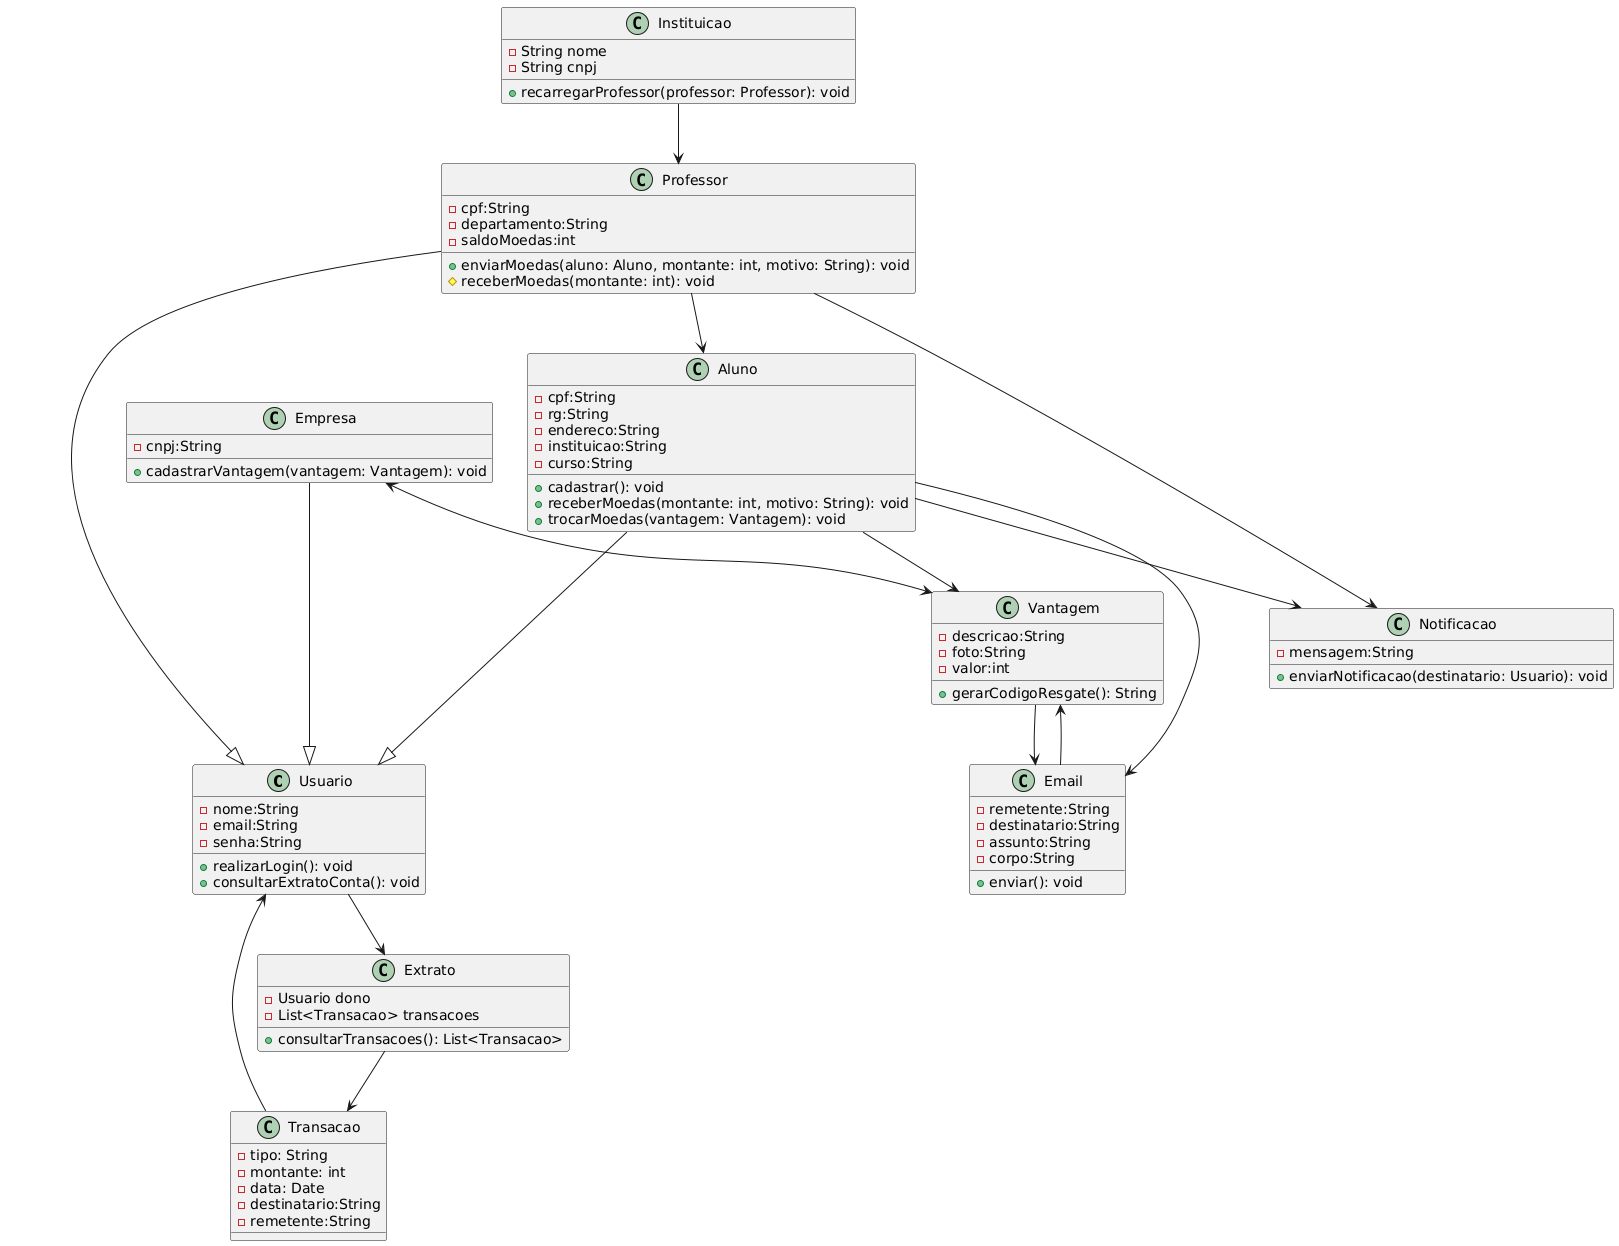

The diagram above was rendered by PlantUML. Its source (embedded in the PNG):
@startuml
together {

        class Usuario {
        -nome:String
        -email:String
        -senha:String
        +realizarLogin(): void
        +consultarExtratoConta(): void
    }
        class Instituicao {
       -String nome
       -String cnpj
       +recarregarProfessor(professor: Professor): void
    }

        class Aluno {
            -cpf:String
            -rg:String
            -endereco:String
            -instituicao:String
            -curso:String
            +cadastrar(): void
            +receberMoedas(montante: int, motivo: String): void
            +trocarMoedas(vantagem: Vantagem): void
        }

        class Professor {
            -cpf:String
            -departamento:String
            -saldoMoedas:int
            +enviarMoedas(aluno: Aluno, montante: int, motivo: String): void
            #receberMoedas(montante: int): void

        }

        class Empresa {
            -cnpj:String
            +cadastrarVantagem(vantagem: Vantagem): void
        }
    }

    class Vantagem {
        -descricao:String
        -foto:String
        -valor:int
        +gerarCodigoResgate(): String
    }
    
    class Transacao {
        -tipo: String
        -montante: int
        -data: Date
        -destinatario:String
        -remetente:String
    }

    class Extrato {
    -Usuario dono
    -List<Transacao> transacoes
    +consultarTransacoes(): List<Transacao>
    }

    class Notificacao {
        -mensagem:String
        +enviarNotificacao(destinatario: Usuario): void
    }

    class Email {
        -remetente:String
        -destinatario:String
        -assunto:String
        -corpo:String
        +enviar(): void
    }
    
    Empresa ---|> Usuario 
    Professor ---|> Usuario 
    Aluno ---|> Usuario


    Email --> Vantagem 
    Usuario --> Extrato 
    Aluno --> Vantagem 
    Aluno --> Notificacao 
    Aluno --> Email 
    Professor --> Notificacao 
    Professor --> Aluno 
    Empresa <--> Vantagem 
    Vantagem --> Email 
    Extrato --> Transacao 
    Transacao --> Usuario 
    Instituicao --> Professor
@enduml